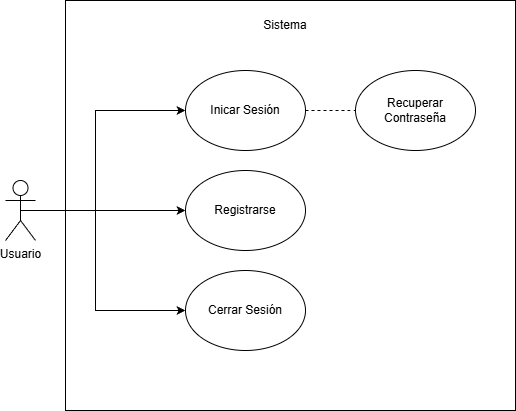

The diagram above was exported from draw.io. Its source (the exported page's mxGraphModel, read from the mxfile embedded in the PNG):
<mxGraphModel dx="994" dy="675" grid="1" gridSize="10" guides="1" tooltips="1" connect="1" arrows="1" fold="1" page="1" pageScale="1" pageWidth="827" pageHeight="1169" math="0" shadow="0">
  <root>
    <mxCell id="0" />
    <mxCell id="1" parent="0" />
    <mxCell id="ZbYhyKND-2RZZNUPDtay-1" parent="1" style="shape=umlActor;verticalLabelPosition=bottom;verticalAlign=top;html=1;outlineConnect=0;" value="Usuario" vertex="1">
      <mxGeometry height="60" width="30" x="220" y="220" as="geometry" />
    </mxCell>
    <mxCell id="ZbYhyKND-2RZZNUPDtay-4" parent="1" style="rounded=0;whiteSpace=wrap;html=1;fillColor=none;" value="" vertex="1">
      <mxGeometry height="410" width="450" x="280" y="40" as="geometry" />
    </mxCell>
    <mxCell id="ZbYhyKND-2RZZNUPDtay-5" parent="1" style="ellipse;whiteSpace=wrap;html=1;" value="Inicar Sesión" vertex="1">
      <mxGeometry height="80" width="120" x="400" y="110" as="geometry" />
    </mxCell>
    <mxCell id="ZbYhyKND-2RZZNUPDtay-6" parent="1" style="ellipse;whiteSpace=wrap;html=1;" value="Registrarse" vertex="1">
      <mxGeometry height="80" width="120" x="400" y="210" as="geometry" />
    </mxCell>
    <mxCell id="ZbYhyKND-2RZZNUPDtay-7" parent="1" style="ellipse;whiteSpace=wrap;html=1;direction=west;" value="Cerrar Sesión" vertex="1">
      <mxGeometry height="80" width="120" x="400" y="310" as="geometry" />
    </mxCell>
    <mxCell id="ZbYhyKND-2RZZNUPDtay-10" parent="1" style="ellipse;whiteSpace=wrap;html=1;" value="Recuperar Contraseña" vertex="1">
      <mxGeometry height="80" width="120" x="570" y="110" as="geometry" />
    </mxCell>
    <mxCell id="ZbYhyKND-2RZZNUPDtay-13" edge="1" parent="1" source="ZbYhyKND-2RZZNUPDtay-5" style="endArrow=none;dashed=1;html=1;rounded=0;entryX=0;entryY=0.5;entryDx=0;entryDy=0;exitX=1;exitY=0.5;exitDx=0;exitDy=0;" target="ZbYhyKND-2RZZNUPDtay-10" value="">
      <mxGeometry height="50" relative="1" width="50" as="geometry">
        <mxPoint x="505" y="170" as="sourcePoint" />
        <mxPoint x="555" y="120" as="targetPoint" />
      </mxGeometry>
    </mxCell>
    <mxCell id="ZbYhyKND-2RZZNUPDtay-14" edge="1" parent="1" source="ZbYhyKND-2RZZNUPDtay-1" style="endArrow=classic;html=1;rounded=0;exitX=0.5;exitY=0.5;exitDx=0;exitDy=0;exitPerimeter=0;entryX=0;entryY=0.5;entryDx=0;entryDy=0;" target="ZbYhyKND-2RZZNUPDtay-5" value="">
      <mxGeometry height="50" relative="1" width="50" as="geometry">
        <Array as="points">
          <mxPoint x="310" y="250" />
          <mxPoint x="310" y="150" />
        </Array>
        <mxPoint x="390" y="270" as="sourcePoint" />
        <mxPoint x="290" y="250" as="targetPoint" />
      </mxGeometry>
    </mxCell>
    <mxCell id="ZbYhyKND-2RZZNUPDtay-16" edge="1" parent="1" style="endArrow=classic;html=1;rounded=0;exitX=0.5;exitY=0.5;exitDx=0;exitDy=0;exitPerimeter=0;entryX=1;entryY=0.5;entryDx=0;entryDy=0;" target="ZbYhyKND-2RZZNUPDtay-7" value="">
      <mxGeometry height="50" relative="1" width="50" as="geometry">
        <Array as="points">
          <mxPoint x="310" y="250" />
          <mxPoint x="310" y="350" />
        </Array>
        <mxPoint x="280" y="250" as="sourcePoint" />
        <mxPoint x="445" y="160" as="targetPoint" />
      </mxGeometry>
    </mxCell>
    <mxCell id="ZbYhyKND-2RZZNUPDtay-17" edge="1" parent="1" source="ZbYhyKND-2RZZNUPDtay-1" style="endArrow=classic;html=1;rounded=0;exitX=0.5;exitY=0.5;exitDx=0;exitDy=0;exitPerimeter=0;entryX=0;entryY=0.5;entryDx=0;entryDy=0;" target="ZbYhyKND-2RZZNUPDtay-6" value="">
      <mxGeometry height="50" relative="1" width="50" as="geometry">
        <Array as="points">
          <mxPoint x="310" y="250" />
        </Array>
        <mxPoint x="-70" y="280" as="sourcePoint" />
        <mxPoint x="35" y="380" as="targetPoint" />
      </mxGeometry>
    </mxCell>
    <mxCell id="ci1GH9YasG_ToSIOUYSB-1" parent="1" style="text;html=1;whiteSpace=wrap;strokeColor=none;fillColor=none;align=center;verticalAlign=middle;rounded=0;" value="Sistema" vertex="1">
      <mxGeometry height="30" width="60" x="470" y="50" as="geometry" />
    </mxCell>
  </root>
</mxGraphModel>